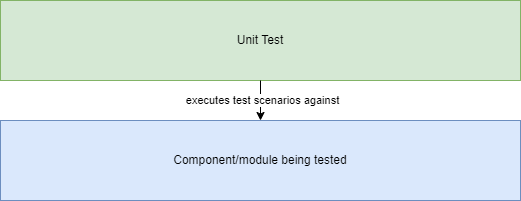

The diagram above was exported from draw.io. Its source (the exported page's mxGraphModel, read from the mxfile embedded in the PNG):
<mxGraphModel dx="1040" dy="609" grid="1" gridSize="10" guides="1" tooltips="1" connect="1" arrows="1" fold="1" page="1" pageScale="1" pageWidth="850" pageHeight="1100" background="#FFFFFF" math="0" shadow="0">
  <root>
    <mxCell id="0" />
    <mxCell id="1" parent="0" />
    <mxCell id="8R34qY1tpjxVGKaKz9Gf-1" value="Unit Test" style="rounded=0;whiteSpace=wrap;html=1;fillColor=#d5e8d4;strokeColor=#82b366;" vertex="1" parent="1">
      <mxGeometry x="160" y="40" width="520" height="80" as="geometry" />
    </mxCell>
    <mxCell id="8R34qY1tpjxVGKaKz9Gf-2" style="edgeStyle=orthogonalEdgeStyle;rounded=0;orthogonalLoop=1;jettySize=auto;html=1;entryX=0.5;entryY=0;entryDx=0;entryDy=0;exitX=0.5;exitY=1;exitDx=0;exitDy=0;" edge="1" parent="1" target="8R34qY1tpjxVGKaKz9Gf-4" source="8R34qY1tpjxVGKaKz9Gf-1">
      <mxGeometry relative="1" as="geometry">
        <mxPoint x="420" y="360" as="sourcePoint" />
      </mxGeometry>
    </mxCell>
    <mxCell id="8R34qY1tpjxVGKaKz9Gf-3" value="executes test scenarios against" style="edgeLabel;html=1;align=center;verticalAlign=middle;resizable=0;points=[];" vertex="1" connectable="0" parent="8R34qY1tpjxVGKaKz9Gf-2">
      <mxGeometry x="-0.05" y="1" relative="1" as="geometry">
        <mxPoint as="offset" />
      </mxGeometry>
    </mxCell>
    <mxCell id="8R34qY1tpjxVGKaKz9Gf-4" value="Component/module being tested" style="rounded=0;whiteSpace=wrap;html=1;fillColor=#dae8fc;strokeColor=#6c8ebf;" vertex="1" parent="1">
      <mxGeometry x="160" y="160" width="520" height="80" as="geometry" />
    </mxCell>
  </root>
</mxGraphModel>